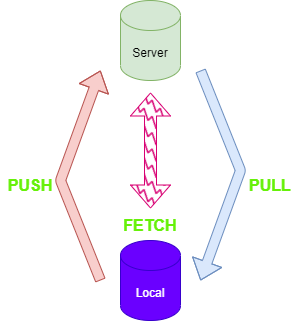

The diagram above was exported from draw.io. Its source (the exported page's mxGraphModel, read from the mxfile embedded in the PNG):
<mxGraphModel dx="557" dy="1147" grid="1" gridSize="10" guides="1" tooltips="1" connect="1" arrows="1" fold="1" page="1" pageScale="1" pageWidth="1169" pageHeight="827" math="0" shadow="0">
  <root>
    <mxCell id="0" />
    <mxCell id="1" parent="0" />
    <mxCell id="2" value="Server" style="shape=cylinder3;whiteSpace=wrap;html=1;boundedLbl=1;backgroundOutline=1;size=15;fillColor=#d5e8d4;strokeColor=#82b366;" parent="1" vertex="1">
      <mxGeometry x="150" y="40" width="60" height="80" as="geometry" />
    </mxCell>
    <mxCell id="3" value="Local" style="shape=cylinder3;whiteSpace=wrap;html=1;boundedLbl=1;backgroundOutline=1;size=15;fillColor=#6a00ff;fontColor=#ffffff;strokeColor=#3700CC;" parent="1" vertex="1">
      <mxGeometry x="150" y="280" width="60" height="80" as="geometry" />
    </mxCell>
    <mxCell id="4" value="" style="shape=flexArrow;endArrow=classic;html=1;fillColor=#f8cecc;strokeColor=#b85450;" parent="1" edge="1">
      <mxGeometry width="50" height="50" relative="1" as="geometry">
        <mxPoint x="130" y="320" as="sourcePoint" />
        <mxPoint x="130" y="110" as="targetPoint" />
        <Array as="points">
          <mxPoint x="90" y="220" />
        </Array>
      </mxGeometry>
    </mxCell>
    <mxCell id="5" value="" style="shape=flexArrow;endArrow=none;html=1;startArrow=block;endFill=0;fillColor=#dae8fc;strokeColor=#6c8ebf;" parent="1" edge="1">
      <mxGeometry width="50" height="50" relative="1" as="geometry">
        <mxPoint x="230" y="320" as="sourcePoint" />
        <mxPoint x="230" y="110" as="targetPoint" />
        <Array as="points">
          <mxPoint x="270" y="210" />
        </Array>
      </mxGeometry>
    </mxCell>
    <mxCell id="6" value="PUSH" style="text;html=1;strokeColor=none;fillColor=none;align=center;verticalAlign=middle;whiteSpace=wrap;rounded=0;fontStyle=1;fontSize=16;labelBackgroundColor=none;fontColor=#66f109;" parent="1" vertex="1">
      <mxGeometry x="30" y="210" width="60" height="30" as="geometry" />
    </mxCell>
    <mxCell id="7" value="PULL" style="text;html=1;strokeColor=none;fillColor=none;align=center;verticalAlign=middle;whiteSpace=wrap;rounded=0;fontStyle=1;fontSize=16;labelBackgroundColor=none;fontColor=#66f109;" parent="1" vertex="1">
      <mxGeometry x="270" y="210" width="60" height="30" as="geometry" />
    </mxCell>
    <mxCell id="9" value="FETCH" style="text;html=1;strokeColor=none;fillColor=none;align=center;verticalAlign=middle;whiteSpace=wrap;rounded=0;fontStyle=1;fontSize=16;labelBackgroundColor=none;fontColor=#66f109;" parent="1" vertex="1">
      <mxGeometry x="150" y="250" width="60" height="30" as="geometry" />
    </mxCell>
    <mxCell id="10" value="" style="shape=doubleArrow;whiteSpace=wrap;html=1;rotation=90;fillColor=#d80073;fillStyle=zigzag-line;strokeColor=#d80073;" vertex="1" parent="1">
      <mxGeometry x="122.5" y="170" width="115" height="40" as="geometry" />
    </mxCell>
  </root>
</mxGraphModel>